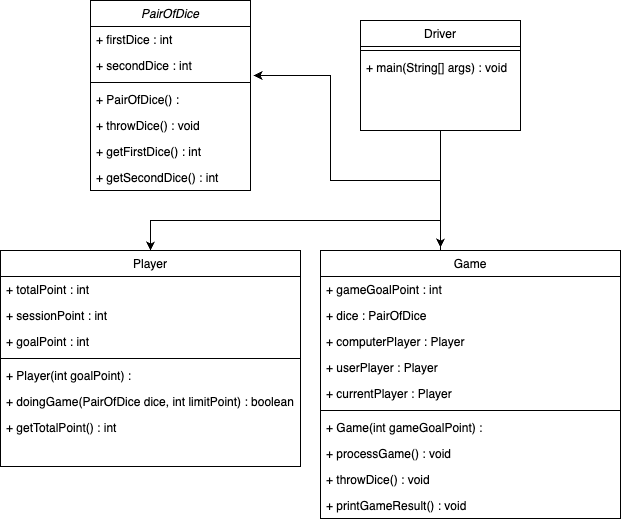

The diagram above was exported from draw.io. Its source (the exported page's mxGraphModel, read from the mxfile embedded in the PNG):
<mxGraphModel dx="489" dy="709" grid="1" gridSize="10" guides="1" tooltips="1" connect="1" arrows="1" fold="1" page="1" pageScale="1" pageWidth="827" pageHeight="1169" math="0" shadow="0">
  <root>
    <mxCell id="WIyWlLk6GJQsqaUBKTNV-0" />
    <mxCell id="WIyWlLk6GJQsqaUBKTNV-1" parent="WIyWlLk6GJQsqaUBKTNV-0" />
    <mxCell id="zkfFHV4jXpPFQw0GAbJ--0" value="PairOfDice" style="swimlane;fontStyle=2;align=center;verticalAlign=top;childLayout=stackLayout;horizontal=1;startSize=26;horizontalStack=0;resizeParent=1;resizeLast=0;collapsible=1;marginBottom=0;rounded=0;shadow=0;strokeWidth=1;" parent="WIyWlLk6GJQsqaUBKTNV-1" vertex="1">
      <mxGeometry x="100" y="110" width="160" height="190" as="geometry">
        <mxRectangle x="230" y="140" width="160" height="26" as="alternateBounds" />
      </mxGeometry>
    </mxCell>
    <mxCell id="zkfFHV4jXpPFQw0GAbJ--1" value="+ firstDice : int" style="text;align=left;verticalAlign=top;spacingLeft=4;spacingRight=4;overflow=hidden;rotatable=0;points=[[0,0.5],[1,0.5]];portConstraint=eastwest;" parent="zkfFHV4jXpPFQw0GAbJ--0" vertex="1">
      <mxGeometry y="26" width="160" height="26" as="geometry" />
    </mxCell>
    <mxCell id="zkfFHV4jXpPFQw0GAbJ--2" value="+ secondDice : int" style="text;align=left;verticalAlign=top;spacingLeft=4;spacingRight=4;overflow=hidden;rotatable=0;points=[[0,0.5],[1,0.5]];portConstraint=eastwest;rounded=0;shadow=0;html=0;" parent="zkfFHV4jXpPFQw0GAbJ--0" vertex="1">
      <mxGeometry y="52" width="160" height="26" as="geometry" />
    </mxCell>
    <mxCell id="zkfFHV4jXpPFQw0GAbJ--4" value="" style="line;html=1;strokeWidth=1;align=left;verticalAlign=middle;spacingTop=-1;spacingLeft=3;spacingRight=3;rotatable=0;labelPosition=right;points=[];portConstraint=eastwest;" parent="zkfFHV4jXpPFQw0GAbJ--0" vertex="1">
      <mxGeometry y="78" width="160" height="8" as="geometry" />
    </mxCell>
    <mxCell id="zkfFHV4jXpPFQw0GAbJ--5" value="+ PairOfDice() : " style="text;align=left;verticalAlign=top;spacingLeft=4;spacingRight=4;overflow=hidden;rotatable=0;points=[[0,0.5],[1,0.5]];portConstraint=eastwest;" parent="zkfFHV4jXpPFQw0GAbJ--0" vertex="1">
      <mxGeometry y="86" width="160" height="26" as="geometry" />
    </mxCell>
    <mxCell id="EPqGiIHrsCSO2MsFSEKT-0" value="+ throwDice() : void" style="text;align=left;verticalAlign=top;spacingLeft=4;spacingRight=4;overflow=hidden;rotatable=0;points=[[0,0.5],[1,0.5]];portConstraint=eastwest;" parent="zkfFHV4jXpPFQw0GAbJ--0" vertex="1">
      <mxGeometry y="112" width="160" height="26" as="geometry" />
    </mxCell>
    <mxCell id="EPqGiIHrsCSO2MsFSEKT-1" value="+ getFirstDice() : int" style="text;align=left;verticalAlign=top;spacingLeft=4;spacingRight=4;overflow=hidden;rotatable=0;points=[[0,0.5],[1,0.5]];portConstraint=eastwest;" parent="zkfFHV4jXpPFQw0GAbJ--0" vertex="1">
      <mxGeometry y="138" width="160" height="26" as="geometry" />
    </mxCell>
    <mxCell id="EPqGiIHrsCSO2MsFSEKT-2" value="+ getSecondDice() : int" style="text;align=left;verticalAlign=top;spacingLeft=4;spacingRight=4;overflow=hidden;rotatable=0;points=[[0,0.5],[1,0.5]];portConstraint=eastwest;" parent="zkfFHV4jXpPFQw0GAbJ--0" vertex="1">
      <mxGeometry y="164" width="160" height="26" as="geometry" />
    </mxCell>
    <mxCell id="zkfFHV4jXpPFQw0GAbJ--6" value="Player" style="swimlane;fontStyle=0;align=center;verticalAlign=top;childLayout=stackLayout;horizontal=1;startSize=26;horizontalStack=0;resizeParent=1;resizeLast=0;collapsible=1;marginBottom=0;rounded=0;shadow=0;strokeWidth=1;" parent="WIyWlLk6GJQsqaUBKTNV-1" vertex="1">
      <mxGeometry x="10" y="360" width="300" height="216" as="geometry">
        <mxRectangle x="130" y="380" width="160" height="26" as="alternateBounds" />
      </mxGeometry>
    </mxCell>
    <mxCell id="zkfFHV4jXpPFQw0GAbJ--7" value="+ totalPoint : int" style="text;align=left;verticalAlign=top;spacingLeft=4;spacingRight=4;overflow=hidden;rotatable=0;points=[[0,0.5],[1,0.5]];portConstraint=eastwest;" parent="zkfFHV4jXpPFQw0GAbJ--6" vertex="1">
      <mxGeometry y="26" width="300" height="26" as="geometry" />
    </mxCell>
    <mxCell id="zkfFHV4jXpPFQw0GAbJ--8" value="+ sessionPoint : int" style="text;align=left;verticalAlign=top;spacingLeft=4;spacingRight=4;overflow=hidden;rotatable=0;points=[[0,0.5],[1,0.5]];portConstraint=eastwest;rounded=0;shadow=0;html=0;" parent="zkfFHV4jXpPFQw0GAbJ--6" vertex="1">
      <mxGeometry y="52" width="300" height="26" as="geometry" />
    </mxCell>
    <mxCell id="EPqGiIHrsCSO2MsFSEKT-3" value="+ goalPoint : int" style="text;align=left;verticalAlign=top;spacingLeft=4;spacingRight=4;overflow=hidden;rotatable=0;points=[[0,0.5],[1,0.5]];portConstraint=eastwest;rounded=0;shadow=0;html=0;" parent="zkfFHV4jXpPFQw0GAbJ--6" vertex="1">
      <mxGeometry y="78" width="300" height="26" as="geometry" />
    </mxCell>
    <mxCell id="zkfFHV4jXpPFQw0GAbJ--9" value="" style="line;html=1;strokeWidth=1;align=left;verticalAlign=middle;spacingTop=-1;spacingLeft=3;spacingRight=3;rotatable=0;labelPosition=right;points=[];portConstraint=eastwest;" parent="zkfFHV4jXpPFQw0GAbJ--6" vertex="1">
      <mxGeometry y="104" width="300" height="8" as="geometry" />
    </mxCell>
    <mxCell id="zkfFHV4jXpPFQw0GAbJ--11" value="+ Player(int goalPoint) :" style="text;align=left;verticalAlign=top;spacingLeft=4;spacingRight=4;overflow=hidden;rotatable=0;points=[[0,0.5],[1,0.5]];portConstraint=eastwest;" parent="zkfFHV4jXpPFQw0GAbJ--6" vertex="1">
      <mxGeometry y="112" width="300" height="26" as="geometry" />
    </mxCell>
    <mxCell id="EPqGiIHrsCSO2MsFSEKT-5" value="+ doingGame(PairOfDice dice, int limitPoint) : boolean" style="text;align=left;verticalAlign=top;spacingLeft=4;spacingRight=4;overflow=hidden;rotatable=0;points=[[0,0.5],[1,0.5]];portConstraint=eastwest;" parent="zkfFHV4jXpPFQw0GAbJ--6" vertex="1">
      <mxGeometry y="138" width="300" height="26" as="geometry" />
    </mxCell>
    <mxCell id="EPqGiIHrsCSO2MsFSEKT-6" value="+ getTotalPoint() : int" style="text;align=left;verticalAlign=top;spacingLeft=4;spacingRight=4;overflow=hidden;rotatable=0;points=[[0,0.5],[1,0.5]];portConstraint=eastwest;" parent="zkfFHV4jXpPFQw0GAbJ--6" vertex="1">
      <mxGeometry y="164" width="300" height="26" as="geometry" />
    </mxCell>
    <mxCell id="EPqGiIHrsCSO2MsFSEKT-33" style="edgeStyle=orthogonalEdgeStyle;rounded=0;orthogonalLoop=1;jettySize=auto;html=1;" parent="WIyWlLk6GJQsqaUBKTNV-1" source="zkfFHV4jXpPFQw0GAbJ--17" target="zkfFHV4jXpPFQw0GAbJ--6" edge="1">
      <mxGeometry relative="1" as="geometry">
        <Array as="points">
          <mxPoint x="450" y="330" />
          <mxPoint x="160" y="330" />
        </Array>
      </mxGeometry>
    </mxCell>
    <mxCell id="zkfFHV4jXpPFQw0GAbJ--17" value="Driver" style="swimlane;fontStyle=0;align=center;verticalAlign=top;childLayout=stackLayout;horizontal=1;startSize=26;horizontalStack=0;resizeParent=1;resizeLast=0;collapsible=1;marginBottom=0;rounded=0;shadow=0;strokeWidth=1;" parent="WIyWlLk6GJQsqaUBKTNV-1" vertex="1">
      <mxGeometry x="370" y="130" width="160" height="110" as="geometry">
        <mxRectangle x="550" y="140" width="160" height="26" as="alternateBounds" />
      </mxGeometry>
    </mxCell>
    <mxCell id="zkfFHV4jXpPFQw0GAbJ--23" value="" style="line;html=1;strokeWidth=1;align=left;verticalAlign=middle;spacingTop=-1;spacingLeft=3;spacingRight=3;rotatable=0;labelPosition=right;points=[];portConstraint=eastwest;" parent="zkfFHV4jXpPFQw0GAbJ--17" vertex="1">
      <mxGeometry y="26" width="160" height="8" as="geometry" />
    </mxCell>
    <mxCell id="zkfFHV4jXpPFQw0GAbJ--24" value="+ main(String[] args) : void" style="text;align=left;verticalAlign=top;spacingLeft=4;spacingRight=4;overflow=hidden;rotatable=0;points=[[0,0.5],[1,0.5]];portConstraint=eastwest;" parent="zkfFHV4jXpPFQw0GAbJ--17" vertex="1">
      <mxGeometry y="34" width="160" height="26" as="geometry" />
    </mxCell>
    <mxCell id="EPqGiIHrsCSO2MsFSEKT-9" value="Game" style="swimlane;fontStyle=0;align=center;verticalAlign=top;childLayout=stackLayout;horizontal=1;startSize=26;horizontalStack=0;resizeParent=1;resizeLast=0;collapsible=1;marginBottom=0;rounded=0;shadow=0;strokeWidth=1;" parent="WIyWlLk6GJQsqaUBKTNV-1" vertex="1">
      <mxGeometry x="330" y="360" width="300" height="268" as="geometry">
        <mxRectangle x="130" y="380" width="160" height="26" as="alternateBounds" />
      </mxGeometry>
    </mxCell>
    <mxCell id="EPqGiIHrsCSO2MsFSEKT-10" value="+ gameGoalPoint : int" style="text;align=left;verticalAlign=top;spacingLeft=4;spacingRight=4;overflow=hidden;rotatable=0;points=[[0,0.5],[1,0.5]];portConstraint=eastwest;" parent="EPqGiIHrsCSO2MsFSEKT-9" vertex="1">
      <mxGeometry y="26" width="300" height="26" as="geometry" />
    </mxCell>
    <mxCell id="EPqGiIHrsCSO2MsFSEKT-11" value="+ dice : PairOfDice " style="text;align=left;verticalAlign=top;spacingLeft=4;spacingRight=4;overflow=hidden;rotatable=0;points=[[0,0.5],[1,0.5]];portConstraint=eastwest;rounded=0;shadow=0;html=0;" parent="EPqGiIHrsCSO2MsFSEKT-9" vertex="1">
      <mxGeometry y="52" width="300" height="26" as="geometry" />
    </mxCell>
    <mxCell id="EPqGiIHrsCSO2MsFSEKT-12" value="+ computerPlayer : Player" style="text;align=left;verticalAlign=top;spacingLeft=4;spacingRight=4;overflow=hidden;rotatable=0;points=[[0,0.5],[1,0.5]];portConstraint=eastwest;rounded=0;shadow=0;html=0;" parent="EPqGiIHrsCSO2MsFSEKT-9" vertex="1">
      <mxGeometry y="78" width="300" height="26" as="geometry" />
    </mxCell>
    <mxCell id="EPqGiIHrsCSO2MsFSEKT-17" value="+ userPlayer : Player" style="text;align=left;verticalAlign=top;spacingLeft=4;spacingRight=4;overflow=hidden;rotatable=0;points=[[0,0.5],[1,0.5]];portConstraint=eastwest;rounded=0;shadow=0;html=0;" parent="EPqGiIHrsCSO2MsFSEKT-9" vertex="1">
      <mxGeometry y="104" width="300" height="26" as="geometry" />
    </mxCell>
    <mxCell id="EPqGiIHrsCSO2MsFSEKT-27" value="+ currentPlayer : Player" style="text;align=left;verticalAlign=top;spacingLeft=4;spacingRight=4;overflow=hidden;rotatable=0;points=[[0,0.5],[1,0.5]];portConstraint=eastwest;rounded=0;shadow=0;html=0;" parent="EPqGiIHrsCSO2MsFSEKT-9" vertex="1">
      <mxGeometry y="130" width="300" height="26" as="geometry" />
    </mxCell>
    <mxCell id="EPqGiIHrsCSO2MsFSEKT-13" value="" style="line;html=1;strokeWidth=1;align=left;verticalAlign=middle;spacingTop=-1;spacingLeft=3;spacingRight=3;rotatable=0;labelPosition=right;points=[];portConstraint=eastwest;" parent="EPqGiIHrsCSO2MsFSEKT-9" vertex="1">
      <mxGeometry y="156" width="300" height="8" as="geometry" />
    </mxCell>
    <mxCell id="EPqGiIHrsCSO2MsFSEKT-14" value="+ Game(int gameGoalPoint) : " style="text;align=left;verticalAlign=top;spacingLeft=4;spacingRight=4;overflow=hidden;rotatable=0;points=[[0,0.5],[1,0.5]];portConstraint=eastwest;" parent="EPqGiIHrsCSO2MsFSEKT-9" vertex="1">
      <mxGeometry y="164" width="300" height="26" as="geometry" />
    </mxCell>
    <mxCell id="EPqGiIHrsCSO2MsFSEKT-15" value="+ processGame() : void" style="text;align=left;verticalAlign=top;spacingLeft=4;spacingRight=4;overflow=hidden;rotatable=0;points=[[0,0.5],[1,0.5]];portConstraint=eastwest;" parent="EPqGiIHrsCSO2MsFSEKT-9" vertex="1">
      <mxGeometry y="190" width="300" height="26" as="geometry" />
    </mxCell>
    <mxCell id="EPqGiIHrsCSO2MsFSEKT-16" value="+ throwDice() : void" style="text;align=left;verticalAlign=top;spacingLeft=4;spacingRight=4;overflow=hidden;rotatable=0;points=[[0,0.5],[1,0.5]];portConstraint=eastwest;" parent="EPqGiIHrsCSO2MsFSEKT-9" vertex="1">
      <mxGeometry y="216" width="300" height="26" as="geometry" />
    </mxCell>
    <mxCell id="EPqGiIHrsCSO2MsFSEKT-28" value="+ printGameResult() : void" style="text;align=left;verticalAlign=top;spacingLeft=4;spacingRight=4;overflow=hidden;rotatable=0;points=[[0,0.5],[1,0.5]];portConstraint=eastwest;" parent="EPqGiIHrsCSO2MsFSEKT-9" vertex="1">
      <mxGeometry y="242" width="300" height="26" as="geometry" />
    </mxCell>
    <mxCell id="EPqGiIHrsCSO2MsFSEKT-31" style="edgeStyle=orthogonalEdgeStyle;rounded=0;orthogonalLoop=1;jettySize=auto;html=1;entryX=1.019;entryY=0.885;entryDx=0;entryDy=0;entryPerimeter=0;exitX=0.5;exitY=0;exitDx=0;exitDy=0;" parent="WIyWlLk6GJQsqaUBKTNV-1" source="EPqGiIHrsCSO2MsFSEKT-9" target="zkfFHV4jXpPFQw0GAbJ--2" edge="1">
      <mxGeometry relative="1" as="geometry">
        <mxPoint x="450" y="330" as="sourcePoint" />
        <Array as="points">
          <mxPoint x="450" y="360" />
          <mxPoint x="450" y="290" />
          <mxPoint x="340" y="290" />
          <mxPoint x="340" y="185" />
        </Array>
      </mxGeometry>
    </mxCell>
    <mxCell id="EPqGiIHrsCSO2MsFSEKT-32" style="edgeStyle=orthogonalEdgeStyle;rounded=0;orthogonalLoop=1;jettySize=auto;html=1;entryX=0.4;entryY=-0.011;entryDx=0;entryDy=0;entryPerimeter=0;" parent="WIyWlLk6GJQsqaUBKTNV-1" source="zkfFHV4jXpPFQw0GAbJ--17" target="EPqGiIHrsCSO2MsFSEKT-9" edge="1">
      <mxGeometry relative="1" as="geometry">
        <Array as="points">
          <mxPoint x="450" y="350" />
          <mxPoint x="450" y="350" />
        </Array>
      </mxGeometry>
    </mxCell>
  </root>
</mxGraphModel>